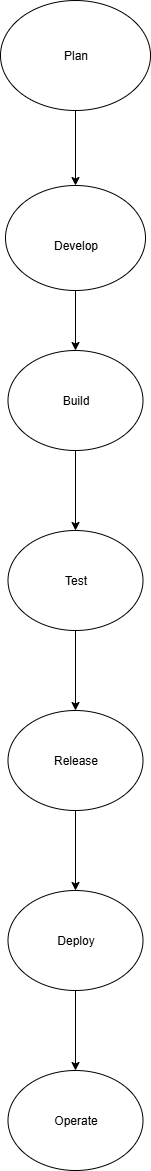

The diagram above was exported from draw.io. Its source (the exported page's mxGraphModel, read from the mxfile embedded in the PNG):
<mxGraphModel dx="930" dy="502" grid="1" gridSize="10" guides="1" tooltips="1" connect="1" arrows="1" fold="1" page="1" pageScale="1" pageWidth="850" pageHeight="1100" math="0" shadow="0">
  <root>
    <mxCell id="0" />
    <mxCell id="1" parent="0" />
    <mxCell id="SSPgvfXS72Vh7UmlnAxU-4" value="" style="edgeStyle=orthogonalEdgeStyle;rounded=0;orthogonalLoop=1;jettySize=auto;html=1;" edge="1" parent="1" source="SSPgvfXS72Vh7UmlnAxU-1" target="SSPgvfXS72Vh7UmlnAxU-3">
      <mxGeometry relative="1" as="geometry" />
    </mxCell>
    <mxCell id="SSPgvfXS72Vh7UmlnAxU-1" value="" style="ellipse;whiteSpace=wrap;html=1;" vertex="1" parent="1">
      <mxGeometry x="340" y="30" width="150" height="110" as="geometry" />
    </mxCell>
    <mxCell id="SSPgvfXS72Vh7UmlnAxU-2" value="Plan" style="text;strokeColor=none;align=center;fillColor=none;html=1;verticalAlign=middle;whiteSpace=wrap;rounded=0;" vertex="1" parent="1">
      <mxGeometry x="382.5" y="65" width="65" height="40" as="geometry" />
    </mxCell>
    <mxCell id="SSPgvfXS72Vh7UmlnAxU-19" value="" style="edgeStyle=orthogonalEdgeStyle;rounded=0;orthogonalLoop=1;jettySize=auto;html=1;" edge="1" parent="1" source="SSPgvfXS72Vh7UmlnAxU-3" target="SSPgvfXS72Vh7UmlnAxU-6">
      <mxGeometry relative="1" as="geometry" />
    </mxCell>
    <mxCell id="SSPgvfXS72Vh7UmlnAxU-3" value="" style="ellipse;whiteSpace=wrap;html=1;" vertex="1" parent="1">
      <mxGeometry x="345" y="215" width="140" height="105" as="geometry" />
    </mxCell>
    <mxCell id="SSPgvfXS72Vh7UmlnAxU-5" value="Develop" style="text;strokeColor=none;align=center;fillColor=none;html=1;verticalAlign=middle;whiteSpace=wrap;rounded=0;" vertex="1" parent="1">
      <mxGeometry x="362.5" y="237.5" width="105" height="75" as="geometry" />
    </mxCell>
    <mxCell id="SSPgvfXS72Vh7UmlnAxU-9" value="" style="edgeStyle=orthogonalEdgeStyle;rounded=0;orthogonalLoop=1;jettySize=auto;html=1;" edge="1" parent="1" source="SSPgvfXS72Vh7UmlnAxU-6" target="SSPgvfXS72Vh7UmlnAxU-8">
      <mxGeometry relative="1" as="geometry" />
    </mxCell>
    <mxCell id="SSPgvfXS72Vh7UmlnAxU-6" value="Build" style="ellipse;whiteSpace=wrap;html=1;" vertex="1" parent="1">
      <mxGeometry x="347.5" y="380" width="135" height="100" as="geometry" />
    </mxCell>
    <mxCell id="SSPgvfXS72Vh7UmlnAxU-11" value="" style="edgeStyle=orthogonalEdgeStyle;rounded=0;orthogonalLoop=1;jettySize=auto;html=1;" edge="1" parent="1" source="SSPgvfXS72Vh7UmlnAxU-8" target="SSPgvfXS72Vh7UmlnAxU-10">
      <mxGeometry relative="1" as="geometry" />
    </mxCell>
    <mxCell id="SSPgvfXS72Vh7UmlnAxU-8" value="Test" style="ellipse;whiteSpace=wrap;html=1;" vertex="1" parent="1">
      <mxGeometry x="347.5" y="560" width="135" height="100" as="geometry" />
    </mxCell>
    <mxCell id="SSPgvfXS72Vh7UmlnAxU-15" value="" style="edgeStyle=orthogonalEdgeStyle;rounded=0;orthogonalLoop=1;jettySize=auto;html=1;" edge="1" parent="1" source="SSPgvfXS72Vh7UmlnAxU-10" target="SSPgvfXS72Vh7UmlnAxU-14">
      <mxGeometry relative="1" as="geometry" />
    </mxCell>
    <mxCell id="SSPgvfXS72Vh7UmlnAxU-10" value="Release" style="ellipse;whiteSpace=wrap;html=1;" vertex="1" parent="1">
      <mxGeometry x="347.5" y="740" width="135" height="100" as="geometry" />
    </mxCell>
    <mxCell id="SSPgvfXS72Vh7UmlnAxU-17" value="" style="edgeStyle=orthogonalEdgeStyle;rounded=0;orthogonalLoop=1;jettySize=auto;html=1;" edge="1" parent="1" source="SSPgvfXS72Vh7UmlnAxU-14" target="SSPgvfXS72Vh7UmlnAxU-16">
      <mxGeometry relative="1" as="geometry" />
    </mxCell>
    <mxCell id="SSPgvfXS72Vh7UmlnAxU-14" value="Deploy" style="ellipse;whiteSpace=wrap;html=1;" vertex="1" parent="1">
      <mxGeometry x="347.5" y="920" width="135" height="100" as="geometry" />
    </mxCell>
    <mxCell id="SSPgvfXS72Vh7UmlnAxU-16" value="Operate" style="ellipse;whiteSpace=wrap;html=1;" vertex="1" parent="1">
      <mxGeometry x="347.5" y="1100" width="135" height="100" as="geometry" />
    </mxCell>
  </root>
</mxGraphModel>